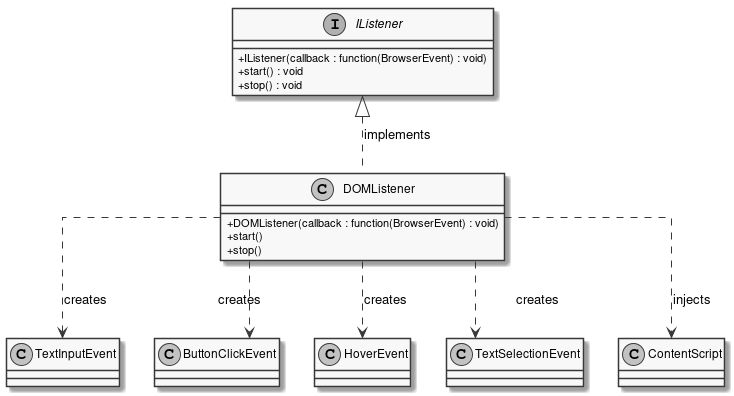

The diagram above was rendered by PlantUML. Its source (embedded in the PNG):
@startuml
skinparam linetype ortho
skinparam monochrome true
skinparam classAttributeIconSize 0
class DOMListener {
    + DOMListener(callback : function(BrowserEvent) : void)
    + start()
    + stop()
}
interface IListener {
    + IListener(callback : function(BrowserEvent) : void)
    + start() : void
    + stop() : void
}
DOMListener .UP.|> IListener : implements
DOMListener ..> TextInputEvent : creates
DOMListener ..> ButtonClickEvent : creates
DOMListener ..> HoverEvent : creates
DOMListener ..> TextSelectionEvent : creates
DOMListener ..> ContentScript : injects

@enduml